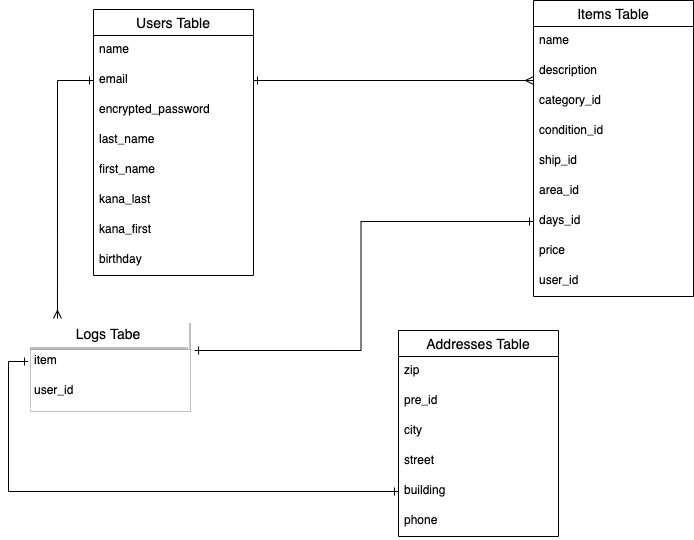

The diagram above was exported from draw.io. Its source (the exported page's mxGraphModel, read from the mxfile embedded in the PNG):
<mxGraphModel dx="554" dy="790" grid="1" gridSize="1" guides="1" tooltips="1" connect="1" arrows="1" fold="1" page="0" pageScale="1" pageWidth="827" pageHeight="1169" math="0" shadow="0">
  <root>
    <mxCell id="0" />
    <mxCell id="1" parent="0" />
    <mxCell id="32" value="Users Table" style="swimlane;fontStyle=0;childLayout=stackLayout;horizontal=1;startSize=26;horizontalStack=0;resizeParent=1;resizeParentMax=0;resizeLast=0;collapsible=1;marginBottom=0;align=center;fontSize=14;" parent="1" vertex="1">
      <mxGeometry x="160" y="130" width="160" height="266" as="geometry" />
    </mxCell>
    <mxCell id="33" value="name" style="text;strokeColor=none;fillColor=none;spacingLeft=4;spacingRight=4;overflow=hidden;rotatable=0;points=[[0,0.5],[1,0.5]];portConstraint=eastwest;fontSize=12;" parent="32" vertex="1">
      <mxGeometry y="26" width="160" height="30" as="geometry" />
    </mxCell>
    <mxCell id="34" value="email" style="text;strokeColor=none;fillColor=none;spacingLeft=4;spacingRight=4;overflow=hidden;rotatable=0;points=[[0,0.5],[1,0.5]];portConstraint=eastwest;fontSize=12;" parent="32" vertex="1">
      <mxGeometry y="56" width="160" height="30" as="geometry" />
    </mxCell>
    <mxCell id="35" value="encrypted_password" style="text;strokeColor=none;fillColor=none;spacingLeft=4;spacingRight=4;overflow=hidden;rotatable=0;points=[[0,0.5],[1,0.5]];portConstraint=eastwest;fontSize=12;" parent="32" vertex="1">
      <mxGeometry y="86" width="160" height="30" as="geometry" />
    </mxCell>
    <mxCell id="151" value="last_name" style="text;strokeColor=none;fillColor=none;spacingLeft=4;spacingRight=4;overflow=hidden;rotatable=0;points=[[0,0.5],[1,0.5]];portConstraint=eastwest;fontSize=12;" parent="32" vertex="1">
      <mxGeometry y="116" width="160" height="30" as="geometry" />
    </mxCell>
    <mxCell id="152" value="first_name" style="text;strokeColor=none;fillColor=none;spacingLeft=4;spacingRight=4;overflow=hidden;rotatable=0;points=[[0,0.5],[1,0.5]];portConstraint=eastwest;fontSize=12;" parent="32" vertex="1">
      <mxGeometry y="146" width="160" height="30" as="geometry" />
    </mxCell>
    <mxCell id="159" value="kana_last" style="text;strokeColor=none;fillColor=none;spacingLeft=4;spacingRight=4;overflow=hidden;rotatable=0;points=[[0,0.5],[1,0.5]];portConstraint=eastwest;fontSize=12;" vertex="1" parent="32">
      <mxGeometry y="176" width="160" height="30" as="geometry" />
    </mxCell>
    <mxCell id="160" value="kana_first" style="text;strokeColor=none;fillColor=none;spacingLeft=4;spacingRight=4;overflow=hidden;rotatable=0;points=[[0,0.5],[1,0.5]];portConstraint=eastwest;fontSize=12;" vertex="1" parent="32">
      <mxGeometry y="206" width="160" height="30" as="geometry" />
    </mxCell>
    <mxCell id="161" value="birthday" style="text;strokeColor=none;fillColor=none;spacingLeft=4;spacingRight=4;overflow=hidden;rotatable=0;points=[[0,0.5],[1,0.5]];portConstraint=eastwest;fontSize=12;" vertex="1" parent="32">
      <mxGeometry y="236" width="160" height="30" as="geometry" />
    </mxCell>
    <mxCell id="163" style="edgeStyle=orthogonalEdgeStyle;rounded=0;orthogonalLoop=1;jettySize=auto;html=1;exitX=1;exitY=0.5;exitDx=0;exitDy=0;startArrow=ERone;startFill=0;endArrow=ERmany;endFill=0;" edge="1" parent="1" source="34">
      <mxGeometry relative="1" as="geometry">
        <mxPoint x="600" y="201" as="targetPoint" />
      </mxGeometry>
    </mxCell>
    <mxCell id="165" style="edgeStyle=orthogonalEdgeStyle;rounded=0;orthogonalLoop=1;jettySize=auto;html=1;exitX=0;exitY=0.5;exitDx=0;exitDy=0;startArrow=ERone;startFill=0;endArrow=ERmany;endFill=0;entryX=0.181;entryY=-0.023;entryDx=0;entryDy=0;entryPerimeter=0;" edge="1" parent="1" source="34" target="136">
      <mxGeometry relative="1" as="geometry">
        <mxPoint x="13" y="345" as="targetPoint" />
      </mxGeometry>
    </mxCell>
    <mxCell id="37" value="Items Table" style="swimlane;fontStyle=0;childLayout=stackLayout;horizontal=1;startSize=26;horizontalStack=0;resizeParent=1;resizeParentMax=0;resizeLast=0;collapsible=1;marginBottom=0;align=center;fontSize=14;" parent="1" vertex="1">
      <mxGeometry x="600" y="121" width="160" height="296" as="geometry" />
    </mxCell>
    <mxCell id="38" value="name" style="text;strokeColor=none;fillColor=none;spacingLeft=4;spacingRight=4;overflow=hidden;rotatable=0;points=[[0,0.5],[1,0.5]];portConstraint=eastwest;fontSize=12;" parent="37" vertex="1">
      <mxGeometry y="26" width="160" height="30" as="geometry" />
    </mxCell>
    <mxCell id="39" value="description" style="text;strokeColor=none;fillColor=none;spacingLeft=4;spacingRight=4;overflow=hidden;rotatable=0;points=[[0,0.5],[1,0.5]];portConstraint=eastwest;fontSize=12;" parent="37" vertex="1">
      <mxGeometry y="56" width="160" height="30" as="geometry" />
    </mxCell>
    <mxCell id="118" value="category_id" style="text;strokeColor=none;fillColor=none;spacingLeft=4;spacingRight=4;overflow=hidden;rotatable=0;points=[[0,0.5],[1,0.5]];portConstraint=eastwest;fontSize=12;" parent="37" vertex="1">
      <mxGeometry y="86" width="160" height="30" as="geometry" />
    </mxCell>
    <mxCell id="119" value="condition_id" style="text;strokeColor=none;fillColor=none;spacingLeft=4;spacingRight=4;overflow=hidden;rotatable=0;points=[[0,0.5],[1,0.5]];portConstraint=eastwest;fontSize=12;" parent="37" vertex="1">
      <mxGeometry y="116" width="160" height="30" as="geometry" />
    </mxCell>
    <mxCell id="120" value="ship_id" style="text;strokeColor=none;fillColor=none;spacingLeft=4;spacingRight=4;overflow=hidden;rotatable=0;points=[[0,0.5],[1,0.5]];portConstraint=eastwest;fontSize=12;" parent="37" vertex="1">
      <mxGeometry y="146" width="160" height="30" as="geometry" />
    </mxCell>
    <mxCell id="121" value="area_id" style="text;strokeColor=none;fillColor=none;spacingLeft=4;spacingRight=4;overflow=hidden;rotatable=0;points=[[0,0.5],[1,0.5]];portConstraint=eastwest;fontSize=12;" parent="37" vertex="1">
      <mxGeometry y="176" width="160" height="30" as="geometry" />
    </mxCell>
    <mxCell id="122" value="days_id" style="text;strokeColor=none;fillColor=none;spacingLeft=4;spacingRight=4;overflow=hidden;rotatable=0;points=[[0,0.5],[1,0.5]];portConstraint=eastwest;fontSize=12;" parent="37" vertex="1">
      <mxGeometry y="206" width="160" height="30" as="geometry" />
    </mxCell>
    <mxCell id="123" value="price" style="text;strokeColor=none;fillColor=none;spacingLeft=4;spacingRight=4;overflow=hidden;rotatable=0;points=[[0,0.5],[1,0.5]];portConstraint=eastwest;fontSize=12;" parent="37" vertex="1">
      <mxGeometry y="236" width="160" height="30" as="geometry" />
    </mxCell>
    <mxCell id="124" value="user_id" style="text;strokeColor=none;fillColor=none;spacingLeft=4;spacingRight=4;overflow=hidden;rotatable=0;points=[[0,0.5],[1,0.5]];portConstraint=eastwest;fontSize=12;" parent="37" vertex="1">
      <mxGeometry y="266" width="160" height="30" as="geometry" />
    </mxCell>
    <mxCell id="167" style="edgeStyle=orthogonalEdgeStyle;rounded=0;orthogonalLoop=1;jettySize=auto;html=1;exitX=0;exitY=0.5;exitDx=0;exitDy=0;entryX=1.038;entryY=0.133;entryDx=0;entryDy=0;entryPerimeter=0;startArrow=ERone;startFill=0;endArrow=ERone;endFill=0;" edge="1" parent="1" source="122" target="138">
      <mxGeometry relative="1" as="geometry" />
    </mxCell>
    <mxCell id="168" style="edgeStyle=orthogonalEdgeStyle;rounded=0;orthogonalLoop=1;jettySize=auto;html=1;exitX=0;exitY=0.5;exitDx=0;exitDy=0;entryX=0;entryY=0.5;entryDx=0;entryDy=0;startArrow=ERone;startFill=0;endArrow=ERone;endFill=0;" edge="1" parent="1" source="138" target="128">
      <mxGeometry relative="1" as="geometry" />
    </mxCell>
    <mxCell id="136" value="Logs Tabe" style="swimlane;fontStyle=0;childLayout=stackLayout;horizontal=1;startSize=26;horizontalStack=0;resizeParent=1;resizeParentMax=0;resizeLast=0;collapsible=1;marginBottom=0;align=center;fontSize=14;perimeterSpacing=0;strokeColor=#FFFFFF;swimlaneLine=1;shadow=1;" parent="1" vertex="1">
      <mxGeometry x="95" y="441" width="160" height="88" as="geometry" />
    </mxCell>
    <mxCell id="138" value="item" style="text;fillColor=none;spacingLeft=4;spacingRight=4;overflow=hidden;rotatable=0;points=[[0,0.5],[1,0.5]];portConstraint=eastwest;fontSize=12;" parent="136" vertex="1">
      <mxGeometry y="26" width="160" height="30" as="geometry" />
    </mxCell>
    <mxCell id="146" value="user_id" style="text;strokeColor=none;fillColor=none;spacingLeft=4;spacingRight=4;overflow=hidden;rotatable=0;points=[[0,0.5],[1,0.5]];portConstraint=eastwest;fontSize=12;" parent="136" vertex="1">
      <mxGeometry y="56" width="160" height="32" as="geometry" />
    </mxCell>
    <mxCell id="99" value="Addresses Table" style="swimlane;fontStyle=0;childLayout=stackLayout;horizontal=1;startSize=26;horizontalStack=0;resizeParent=1;resizeParentMax=0;resizeLast=0;collapsible=1;marginBottom=0;align=center;fontSize=14;" parent="1" vertex="1">
      <mxGeometry x="465" y="451" width="160" height="206" as="geometry" />
    </mxCell>
    <mxCell id="108" value="zip" style="text;strokeColor=none;fillColor=none;spacingLeft=4;spacingRight=4;overflow=hidden;rotatable=0;points=[[0,0.5],[1,0.5]];portConstraint=eastwest;fontSize=12;" parent="99" vertex="1">
      <mxGeometry y="26" width="160" height="30" as="geometry" />
    </mxCell>
    <mxCell id="110" value="pre_id" style="text;strokeColor=none;fillColor=none;spacingLeft=4;spacingRight=4;overflow=hidden;rotatable=0;points=[[0,0.5],[1,0.5]];portConstraint=eastwest;fontSize=12;" parent="99" vertex="1">
      <mxGeometry y="56" width="160" height="30" as="geometry" />
    </mxCell>
    <mxCell id="111" value="city" style="text;strokeColor=none;fillColor=none;spacingLeft=4;spacingRight=4;overflow=hidden;rotatable=0;points=[[0,0.5],[1,0.5]];portConstraint=eastwest;fontSize=12;" parent="99" vertex="1">
      <mxGeometry y="86" width="160" height="30" as="geometry" />
    </mxCell>
    <mxCell id="112" value="street" style="text;strokeColor=none;fillColor=none;spacingLeft=4;spacingRight=4;overflow=hidden;rotatable=0;points=[[0,0.5],[1,0.5]];portConstraint=eastwest;fontSize=12;" parent="99" vertex="1">
      <mxGeometry y="116" width="160" height="30" as="geometry" />
    </mxCell>
    <mxCell id="128" value="building" style="text;strokeColor=none;fillColor=none;spacingLeft=4;spacingRight=4;overflow=hidden;rotatable=0;points=[[0,0.5],[1,0.5]];portConstraint=eastwest;fontSize=12;" parent="99" vertex="1">
      <mxGeometry y="146" width="160" height="30" as="geometry" />
    </mxCell>
    <mxCell id="148" value="phone" style="text;strokeColor=none;fillColor=none;spacingLeft=4;spacingRight=4;overflow=hidden;rotatable=0;points=[[0,0.5],[1,0.5]];portConstraint=eastwest;fontSize=12;" parent="99" vertex="1">
      <mxGeometry y="176" width="160" height="30" as="geometry" />
    </mxCell>
  </root>
</mxGraphModel>